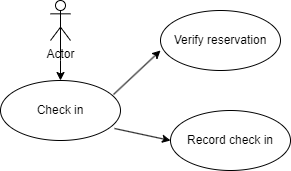

The diagram above was exported from draw.io. Its source (the exported page's mxGraphModel, read from the mxfile embedded in the PNG):
<mxGraphModel dx="1626" dy="784" grid="1" gridSize="10" guides="1" tooltips="1" connect="1" arrows="1" fold="1" page="1" pageScale="1" pageWidth="850" pageHeight="1100" math="0" shadow="0">
  <root>
    <mxCell id="0" />
    <mxCell id="1" parent="0" />
    <mxCell id="K0Fm-J42B7en6NYP-pNR-2" style="edgeStyle=orthogonalEdgeStyle;rounded=0;orthogonalLoop=1;jettySize=auto;html=1;exitX=0.5;exitY=0.5;exitDx=0;exitDy=0;exitPerimeter=0;" edge="1" parent="1" source="K0Fm-J42B7en6NYP-pNR-1">
      <mxGeometry relative="1" as="geometry">
        <mxPoint x="420" y="450" as="targetPoint" />
      </mxGeometry>
    </mxCell>
    <mxCell id="K0Fm-J42B7en6NYP-pNR-1" value="Actor" style="shape=umlActor;verticalLabelPosition=bottom;verticalAlign=top;html=1;" vertex="1" parent="1">
      <mxGeometry x="410" y="370" width="20" height="40" as="geometry" />
    </mxCell>
    <mxCell id="K0Fm-J42B7en6NYP-pNR-3" value="Check in" style="ellipse;whiteSpace=wrap;html=1;" vertex="1" parent="1">
      <mxGeometry x="360" y="450" width="120" height="60" as="geometry" />
    </mxCell>
    <mxCell id="K0Fm-J42B7en6NYP-pNR-4" value="Record check in" style="ellipse;whiteSpace=wrap;html=1;" vertex="1" parent="1">
      <mxGeometry x="530" y="480" width="120" height="60" as="geometry" />
    </mxCell>
    <mxCell id="K0Fm-J42B7en6NYP-pNR-5" value="Verify reservation" style="ellipse;whiteSpace=wrap;html=1;" vertex="1" parent="1">
      <mxGeometry x="520" y="380" width="120" height="60" as="geometry" />
    </mxCell>
    <mxCell id="K0Fm-J42B7en6NYP-pNR-6" value="" style="endArrow=classic;html=1;rounded=0;exitX=0.95;exitY=0.8;exitDx=0;exitDy=0;exitPerimeter=0;entryX=0;entryY=0.5;entryDx=0;entryDy=0;" edge="1" parent="1" source="K0Fm-J42B7en6NYP-pNR-3" target="K0Fm-J42B7en6NYP-pNR-4">
      <mxGeometry width="50" height="50" relative="1" as="geometry">
        <mxPoint x="400" y="430" as="sourcePoint" />
        <mxPoint x="450" y="380" as="targetPoint" />
      </mxGeometry>
    </mxCell>
    <mxCell id="K0Fm-J42B7en6NYP-pNR-7" value="" style="endArrow=classic;html=1;rounded=0;exitX=0.942;exitY=0.233;exitDx=0;exitDy=0;exitPerimeter=0;entryX=0;entryY=0.667;entryDx=0;entryDy=0;entryPerimeter=0;" edge="1" parent="1" source="K0Fm-J42B7en6NYP-pNR-3" target="K0Fm-J42B7en6NYP-pNR-5">
      <mxGeometry width="50" height="50" relative="1" as="geometry">
        <mxPoint x="400" y="430" as="sourcePoint" />
        <mxPoint x="450" y="380" as="targetPoint" />
      </mxGeometry>
    </mxCell>
  </root>
</mxGraphModel>